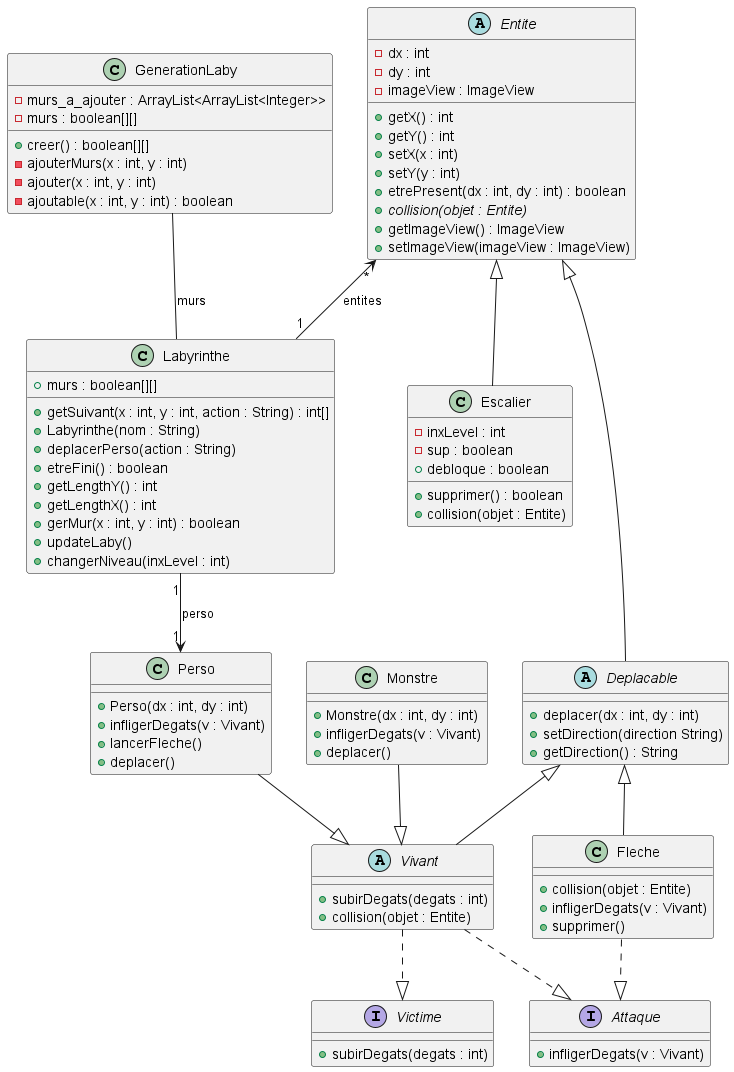

The diagram above was rendered by PlantUML. Its source (embedded in the PNG):
@startuml

abstract class Entite{
-dx : int
-dy : int
-imageView : ImageView
+getX() : int
+getY() : int
+setX(x : int)
+setY(y : int)
+etrePresent(dx : int, dy : int) : boolean
+{abstract}collision(objet : Entite)
+getImageView() : ImageView
+setImageView(imageView : ImageView)
}

abstract class Deplacable{
+deplacer(dx : int, dy : int)
+setDirection(direction String)
+getDirection() : String
}

class Perso{
+Perso(dx : int, dy : int)
+infligerDegats(v : Vivant)
+lancerFleche()
+deplacer()
}

class Monstre{
+Monstre(dx : int, dy : int)
+infligerDegats(v : Vivant)
+deplacer()
}

abstract class Vivant{
+subirDegats(degats : int)
+collision(objet : Entite)
}

interface Victime {
+subirDegats(degats : int)
}

interface Attaque {
+infligerDegats(v : Vivant)
}

class Fleche {
+collision(objet : Entite)
+infligerDegats(v : Vivant)
+supprimer()
}

class Escalier{
-inxLevel : int
-sup : boolean
+debloque : boolean
+supprimer() : boolean
+collision(objet : Entite)
}

class Labyrinthe{
+murs : boolean[][]
+getSuivant(x : int, y : int, action : String) : int[]
+Labyrinthe(nom : String)
+deplacerPerso(action : String)
+etreFini() : boolean
+getLengthY() : int
+getLengthX() : int
+gerMur(x : int, y : int) : boolean
+updateLaby()
+changerNiveau(inxLevel : int)
}

class GenerationLaby {
-murs_a_ajouter : ArrayList<ArrayList<Integer>>
-murs : boolean[][]
+creer() : boolean[][]
-ajouterMurs(x : int, y : int)
-ajouter(x : int, y : int)
-ajoutable(x : int, y : int) : boolean
}

Entite <|-- Deplacable
Deplacable <|-- Fleche
Deplacable <|-- Vivant
Perso --|> Vivant
Monstre --|> Vivant
Vivant ..|> Victime
Vivant ..|> Attaque
Fleche ..|> Attaque
Entite <|-- Escalier
Entite "*" <-- "1" Labyrinthe : entites
Labyrinthe "1" --> "1" Perso : perso
GenerationLaby -- Labyrinthe : murs
@enduml